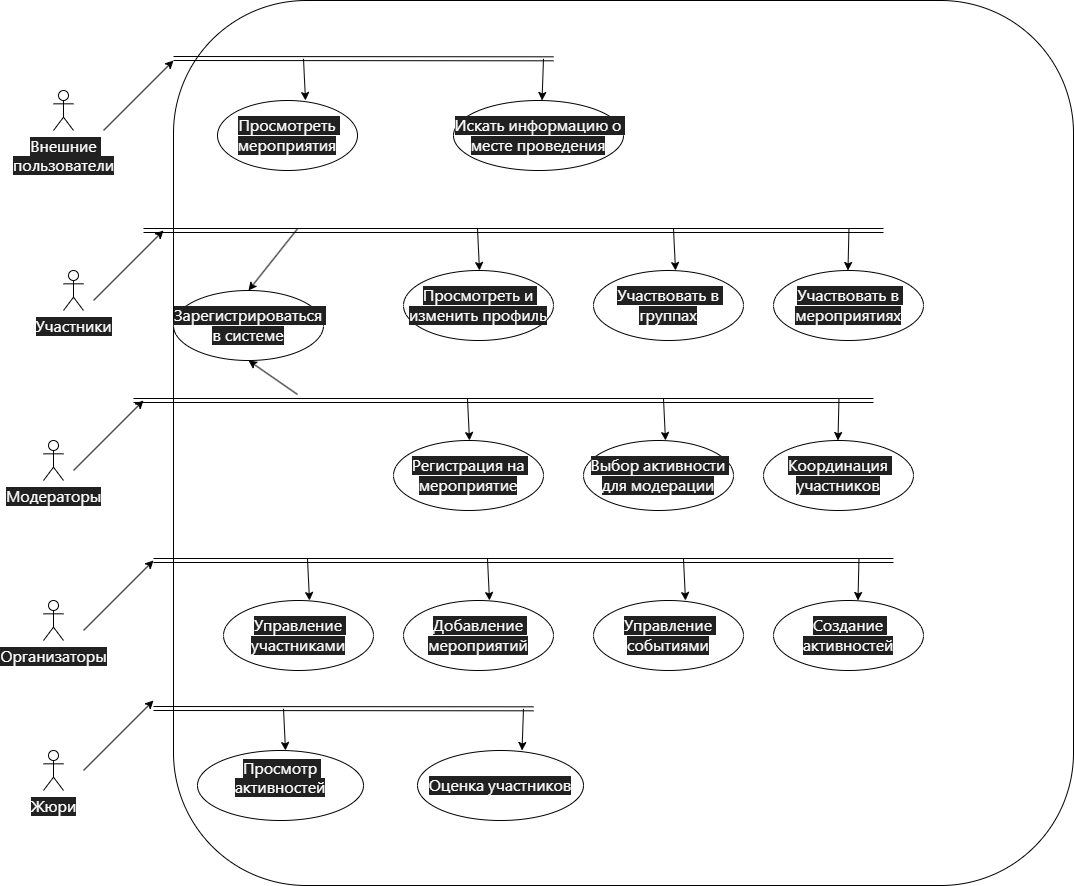

The diagram above was exported from draw.io. Its source (the exported page's mxGraphModel, read from the mxfile embedded in the PNG):
<mxGraphModel dx="1426" dy="781" grid="1" gridSize="10" guides="1" tooltips="1" connect="1" arrows="1" fold="1" page="1" pageScale="1" pageWidth="827" pageHeight="1169" math="0" shadow="0">
  <root>
    <mxCell id="0" />
    <mxCell id="1" parent="0" />
    <mxCell id="AsT1gkz_9xxzAhBfy4-9-1" value="&lt;span style=&quot;color: rgb(255, 255, 255); font-family: Roboto, -apple-system, BlinkMacSystemFont, &amp;quot;Apple Color Emoji&amp;quot;, &amp;quot;Segoe UI&amp;quot;, Oxygen, Ubuntu, Cantarell, &amp;quot;Fira Sans&amp;quot;, &amp;quot;Droid Sans&amp;quot;, &amp;quot;Helvetica Neue&amp;quot;, sans-serif; font-size: 16px; text-align: start; white-space: pre-wrap; background-color: rgb(33, 33, 33);&quot;&gt;Участники&lt;/span&gt;" style="shape=umlActor;verticalLabelPosition=bottom;verticalAlign=top;html=1;outlineConnect=0;" parent="1" vertex="1">
      <mxGeometry x="280" y="440" width="20" height="40" as="geometry" />
    </mxCell>
    <mxCell id="AsT1gkz_9xxzAhBfy4-9-2" value="&lt;span style=&quot;color: rgb(255, 255, 255); font-family: Roboto, -apple-system, BlinkMacSystemFont, &amp;quot;Apple Color Emoji&amp;quot;, &amp;quot;Segoe UI&amp;quot;, Oxygen, Ubuntu, Cantarell, &amp;quot;Fira Sans&amp;quot;, &amp;quot;Droid Sans&amp;quot;, &amp;quot;Helvetica Neue&amp;quot;, sans-serif; font-size: 16px; text-align: start; white-space: pre-wrap; background-color: rgb(33, 33, 33);&quot;&gt;Внешние пользователи&lt;/span&gt;" style="shape=umlActor;verticalLabelPosition=bottom;verticalAlign=top;html=1;outlineConnect=0;" parent="1" vertex="1">
      <mxGeometry x="270" y="260" width="20" height="40" as="geometry" />
    </mxCell>
    <mxCell id="AsT1gkz_9xxzAhBfy4-9-3" value="&lt;span style=&quot;color: rgb(255, 255, 255); font-family: Roboto, -apple-system, BlinkMacSystemFont, &amp;quot;Apple Color Emoji&amp;quot;, &amp;quot;Segoe UI&amp;quot;, Oxygen, Ubuntu, Cantarell, &amp;quot;Fira Sans&amp;quot;, &amp;quot;Droid Sans&amp;quot;, &amp;quot;Helvetica Neue&amp;quot;, sans-serif; font-size: 16px; text-align: start; white-space: pre-wrap; background-color: rgb(33, 33, 33);&quot;&gt;Модераторы&lt;/span&gt;" style="shape=umlActor;verticalLabelPosition=bottom;verticalAlign=top;html=1;outlineConnect=0;" parent="1" vertex="1">
      <mxGeometry x="260" y="610" width="20" height="40" as="geometry" />
    </mxCell>
    <mxCell id="AsT1gkz_9xxzAhBfy4-9-4" value="&lt;span style=&quot;color: rgb(255, 255, 255); font-family: Roboto, -apple-system, BlinkMacSystemFont, &amp;quot;Apple Color Emoji&amp;quot;, &amp;quot;Segoe UI&amp;quot;, Oxygen, Ubuntu, Cantarell, &amp;quot;Fira Sans&amp;quot;, &amp;quot;Droid Sans&amp;quot;, &amp;quot;Helvetica Neue&amp;quot;, sans-serif; font-size: 16px; text-align: start; white-space: pre-wrap; background-color: rgb(33, 33, 33);&quot;&gt;Жюри&lt;/span&gt;" style="shape=umlActor;verticalLabelPosition=bottom;verticalAlign=top;html=1;outlineConnect=0;" parent="1" vertex="1">
      <mxGeometry x="260" y="920" width="20" height="40" as="geometry" />
    </mxCell>
    <mxCell id="AsT1gkz_9xxzAhBfy4-9-5" value="&lt;span style=&quot;color: rgb(255, 255, 255); font-family: Roboto, -apple-system, BlinkMacSystemFont, &amp;quot;Apple Color Emoji&amp;quot;, &amp;quot;Segoe UI&amp;quot;, Oxygen, Ubuntu, Cantarell, &amp;quot;Fira Sans&amp;quot;, &amp;quot;Droid Sans&amp;quot;, &amp;quot;Helvetica Neue&amp;quot;, sans-serif; font-size: 16px; text-align: start; white-space: pre-wrap; background-color: rgb(33, 33, 33);&quot;&gt;Организаторы&lt;/span&gt;" style="shape=umlActor;verticalLabelPosition=bottom;verticalAlign=top;html=1;outlineConnect=0;" parent="1" vertex="1">
      <mxGeometry x="260" y="770" width="20" height="40" as="geometry" />
    </mxCell>
    <mxCell id="AsT1gkz_9xxzAhBfy4-9-11" value="" style="rounded=1;whiteSpace=wrap;html=1;" parent="1" vertex="1">
      <mxGeometry x="390" y="170" width="900" height="885" as="geometry" />
    </mxCell>
    <mxCell id="AsT1gkz_9xxzAhBfy4-9-12" value="&lt;span style=&quot;color: rgb(255, 255, 255); font-family: Roboto, -apple-system, BlinkMacSystemFont, &amp;quot;Apple Color Emoji&amp;quot;, &amp;quot;Segoe UI&amp;quot;, Oxygen, Ubuntu, Cantarell, &amp;quot;Fira Sans&amp;quot;, &amp;quot;Droid Sans&amp;quot;, &amp;quot;Helvetica Neue&amp;quot;, sans-serif; font-size: 16px; text-align: start; white-space-collapse: preserve; background-color: rgb(33, 33, 33);&quot;&gt;Просмотреть мероприятия&lt;/span&gt;" style="ellipse;whiteSpace=wrap;html=1;" parent="1" vertex="1">
      <mxGeometry x="434" y="270" width="140" height="70" as="geometry" />
    </mxCell>
    <mxCell id="AsT1gkz_9xxzAhBfy4-9-13" value="&lt;span style=&quot;color: rgb(255, 255, 255); font-family: Roboto, -apple-system, BlinkMacSystemFont, &amp;quot;Apple Color Emoji&amp;quot;, &amp;quot;Segoe UI&amp;quot;, Oxygen, Ubuntu, Cantarell, &amp;quot;Fira Sans&amp;quot;, &amp;quot;Droid Sans&amp;quot;, &amp;quot;Helvetica Neue&amp;quot;, sans-serif; font-size: 16px; text-align: start; white-space-collapse: preserve; background-color: rgb(33, 33, 33);&quot;&gt;Искать информацию о месте проведения&lt;/span&gt;" style="ellipse;whiteSpace=wrap;html=1;" parent="1" vertex="1">
      <mxGeometry x="670" y="270" width="170" height="70" as="geometry" />
    </mxCell>
    <mxCell id="AsT1gkz_9xxzAhBfy4-9-14" value="&lt;span style=&quot;color: rgb(255, 255, 255); font-family: Roboto, -apple-system, BlinkMacSystemFont, &amp;quot;Apple Color Emoji&amp;quot;, &amp;quot;Segoe UI&amp;quot;, Oxygen, Ubuntu, Cantarell, &amp;quot;Fira Sans&amp;quot;, &amp;quot;Droid Sans&amp;quot;, &amp;quot;Helvetica Neue&amp;quot;, sans-serif; font-size: 16px; text-align: start; white-space-collapse: preserve; background-color: rgb(33, 33, 33);&quot;&gt;Зарегистрироваться в системе&lt;/span&gt;" style="ellipse;whiteSpace=wrap;html=1;" parent="1" vertex="1">
      <mxGeometry x="390" y="460" width="150" height="70" as="geometry" />
    </mxCell>
    <mxCell id="AsT1gkz_9xxzAhBfy4-9-15" value="&lt;span style=&quot;color: rgb(255, 255, 255); font-family: Roboto, -apple-system, BlinkMacSystemFont, &amp;quot;Apple Color Emoji&amp;quot;, &amp;quot;Segoe UI&amp;quot;, Oxygen, Ubuntu, Cantarell, &amp;quot;Fira Sans&amp;quot;, &amp;quot;Droid Sans&amp;quot;, &amp;quot;Helvetica Neue&amp;quot;, sans-serif; font-size: 16px; text-align: start; white-space-collapse: preserve; background-color: rgb(33, 33, 33);&quot;&gt;Просмотреть и изменить профиль&lt;/span&gt;" style="ellipse;whiteSpace=wrap;html=1;" parent="1" vertex="1">
      <mxGeometry x="620" y="440" width="150" height="70" as="geometry" />
    </mxCell>
    <mxCell id="AsT1gkz_9xxzAhBfy4-9-16" value="&lt;span style=&quot;color: rgb(255, 255, 255); font-family: Roboto, -apple-system, BlinkMacSystemFont, &amp;quot;Apple Color Emoji&amp;quot;, &amp;quot;Segoe UI&amp;quot;, Oxygen, Ubuntu, Cantarell, &amp;quot;Fira Sans&amp;quot;, &amp;quot;Droid Sans&amp;quot;, &amp;quot;Helvetica Neue&amp;quot;, sans-serif; font-size: 16px; text-align: start; white-space-collapse: preserve; background-color: rgb(33, 33, 33);&quot;&gt;Участвовать в группах&lt;/span&gt;" style="ellipse;whiteSpace=wrap;html=1;" parent="1" vertex="1">
      <mxGeometry x="810" y="440" width="150" height="70" as="geometry" />
    </mxCell>
    <mxCell id="AsT1gkz_9xxzAhBfy4-9-17" value="&lt;span style=&quot;color: rgb(255, 255, 255); font-family: Roboto, -apple-system, BlinkMacSystemFont, &amp;quot;Apple Color Emoji&amp;quot;, &amp;quot;Segoe UI&amp;quot;, Oxygen, Ubuntu, Cantarell, &amp;quot;Fira Sans&amp;quot;, &amp;quot;Droid Sans&amp;quot;, &amp;quot;Helvetica Neue&amp;quot;, sans-serif; font-size: 16px; text-align: start; white-space-collapse: preserve; background-color: rgb(33, 33, 33);&quot;&gt;Участвовать в мероприятиях&lt;/span&gt;" style="ellipse;whiteSpace=wrap;html=1;" parent="1" vertex="1">
      <mxGeometry x="990" y="440" width="150" height="70" as="geometry" />
    </mxCell>
    <mxCell id="AsT1gkz_9xxzAhBfy4-9-19" value="&lt;span style=&quot;color: rgb(255, 255, 255); font-family: Roboto, -apple-system, BlinkMacSystemFont, &amp;quot;Apple Color Emoji&amp;quot;, &amp;quot;Segoe UI&amp;quot;, Oxygen, Ubuntu, Cantarell, &amp;quot;Fira Sans&amp;quot;, &amp;quot;Droid Sans&amp;quot;, &amp;quot;Helvetica Neue&amp;quot;, sans-serif; font-size: 16px; text-align: start; white-space-collapse: preserve; background-color: rgb(33, 33, 33);&quot;&gt;Регистрация на мероприятие&lt;/span&gt;" style="ellipse;whiteSpace=wrap;html=1;" parent="1" vertex="1">
      <mxGeometry x="610" y="610" width="150" height="70" as="geometry" />
    </mxCell>
    <mxCell id="AsT1gkz_9xxzAhBfy4-9-20" value="&lt;span style=&quot;color: rgb(255, 255, 255); font-family: Roboto, -apple-system, BlinkMacSystemFont, &amp;quot;Apple Color Emoji&amp;quot;, &amp;quot;Segoe UI&amp;quot;, Oxygen, Ubuntu, Cantarell, &amp;quot;Fira Sans&amp;quot;, &amp;quot;Droid Sans&amp;quot;, &amp;quot;Helvetica Neue&amp;quot;, sans-serif; font-size: 16px; text-align: start; white-space-collapse: preserve; background-color: rgb(33, 33, 33);&quot;&gt;Выбор активности для модерации&lt;/span&gt;" style="ellipse;whiteSpace=wrap;html=1;" parent="1" vertex="1">
      <mxGeometry x="800" y="610" width="150" height="70" as="geometry" />
    </mxCell>
    <mxCell id="AsT1gkz_9xxzAhBfy4-9-21" value="&lt;span style=&quot;color: rgb(255, 255, 255); font-family: Roboto, -apple-system, BlinkMacSystemFont, &amp;quot;Apple Color Emoji&amp;quot;, &amp;quot;Segoe UI&amp;quot;, Oxygen, Ubuntu, Cantarell, &amp;quot;Fira Sans&amp;quot;, &amp;quot;Droid Sans&amp;quot;, &amp;quot;Helvetica Neue&amp;quot;, sans-serif; font-size: 16px; text-align: start; white-space-collapse: preserve; background-color: rgb(33, 33, 33);&quot;&gt;Координация участников&lt;/span&gt;" style="ellipse;whiteSpace=wrap;html=1;" parent="1" vertex="1">
      <mxGeometry x="980" y="610" width="150" height="70" as="geometry" />
    </mxCell>
    <mxCell id="AsT1gkz_9xxzAhBfy4-9-22" value="&lt;span style=&quot;color: rgb(255, 255, 255); font-family: Roboto, -apple-system, BlinkMacSystemFont, &amp;quot;Apple Color Emoji&amp;quot;, &amp;quot;Segoe UI&amp;quot;, Oxygen, Ubuntu, Cantarell, &amp;quot;Fira Sans&amp;quot;, &amp;quot;Droid Sans&amp;quot;, &amp;quot;Helvetica Neue&amp;quot;, sans-serif; font-size: 16px; text-align: start; white-space-collapse: preserve; background-color: rgb(33, 33, 33);&quot;&gt;Управление участниками&lt;/span&gt;" style="ellipse;whiteSpace=wrap;html=1;" parent="1" vertex="1">
      <mxGeometry x="440" y="770" width="150" height="70" as="geometry" />
    </mxCell>
    <mxCell id="AsT1gkz_9xxzAhBfy4-9-23" value="&lt;span style=&quot;color: rgb(255, 255, 255); font-family: Roboto, -apple-system, BlinkMacSystemFont, &amp;quot;Apple Color Emoji&amp;quot;, &amp;quot;Segoe UI&amp;quot;, Oxygen, Ubuntu, Cantarell, &amp;quot;Fira Sans&amp;quot;, &amp;quot;Droid Sans&amp;quot;, &amp;quot;Helvetica Neue&amp;quot;, sans-serif; font-size: 16px; text-align: start; white-space-collapse: preserve; background-color: rgb(33, 33, 33);&quot;&gt;Добавление мероприятий&lt;/span&gt;" style="ellipse;whiteSpace=wrap;html=1;" parent="1" vertex="1">
      <mxGeometry x="620" y="770" width="150" height="70" as="geometry" />
    </mxCell>
    <mxCell id="AsT1gkz_9xxzAhBfy4-9-24" value="&lt;span style=&quot;color: rgb(255, 255, 255); font-family: Roboto, -apple-system, BlinkMacSystemFont, &amp;quot;Apple Color Emoji&amp;quot;, &amp;quot;Segoe UI&amp;quot;, Oxygen, Ubuntu, Cantarell, &amp;quot;Fira Sans&amp;quot;, &amp;quot;Droid Sans&amp;quot;, &amp;quot;Helvetica Neue&amp;quot;, sans-serif; font-size: 16px; text-align: start; white-space-collapse: preserve; background-color: rgb(33, 33, 33);&quot;&gt;Управление событиями&lt;/span&gt;" style="ellipse;whiteSpace=wrap;html=1;" parent="1" vertex="1">
      <mxGeometry x="810" y="770" width="150" height="70" as="geometry" />
    </mxCell>
    <mxCell id="AsT1gkz_9xxzAhBfy4-9-25" value="&lt;span style=&quot;color: rgb(255, 255, 255); font-family: Roboto, -apple-system, BlinkMacSystemFont, &amp;quot;Apple Color Emoji&amp;quot;, &amp;quot;Segoe UI&amp;quot;, Oxygen, Ubuntu, Cantarell, &amp;quot;Fira Sans&amp;quot;, &amp;quot;Droid Sans&amp;quot;, &amp;quot;Helvetica Neue&amp;quot;, sans-serif; font-size: 16px; text-align: start; white-space-collapse: preserve; background-color: rgb(33, 33, 33);&quot;&gt;Создание активностей&lt;/span&gt;" style="ellipse;whiteSpace=wrap;html=1;" parent="1" vertex="1">
      <mxGeometry x="990" y="770" width="150" height="70" as="geometry" />
    </mxCell>
    <mxCell id="AsT1gkz_9xxzAhBfy4-9-26" value="&#10;&lt;span style=&quot;color: rgb(255, 255, 255); font-family: Roboto, -apple-system, BlinkMacSystemFont, &amp;quot;Apple Color Emoji&amp;quot;, &amp;quot;Segoe UI&amp;quot;, Oxygen, Ubuntu, Cantarell, &amp;quot;Fira Sans&amp;quot;, &amp;quot;Droid Sans&amp;quot;, &amp;quot;Helvetica Neue&amp;quot;, sans-serif; font-size: 16px; font-style: normal; font-variant-ligatures: normal; font-variant-caps: normal; font-weight: 400; letter-spacing: normal; orphans: 2; text-align: start; text-indent: 0px; text-transform: none; widows: 2; word-spacing: 0px; -webkit-text-stroke-width: 0px; white-space: pre-wrap; background-color: rgb(33, 33, 33); text-decoration-thickness: initial; text-decoration-style: initial; text-decoration-color: initial; display: inline !important; float: none;&quot;&gt;Просмотр активностей&lt;/span&gt;&#10;&#10;" style="ellipse;whiteSpace=wrap;html=1;" parent="1" vertex="1">
      <mxGeometry x="414" y="920" width="166" height="70" as="geometry" />
    </mxCell>
    <mxCell id="AsT1gkz_9xxzAhBfy4-9-27" value="&lt;span style=&quot;color: rgb(255, 255, 255); font-family: Roboto, -apple-system, BlinkMacSystemFont, &amp;quot;Apple Color Emoji&amp;quot;, &amp;quot;Segoe UI&amp;quot;, Oxygen, Ubuntu, Cantarell, &amp;quot;Fira Sans&amp;quot;, &amp;quot;Droid Sans&amp;quot;, &amp;quot;Helvetica Neue&amp;quot;, sans-serif; font-size: 16px; text-align: start; white-space-collapse: preserve; background-color: rgb(33, 33, 33);&quot;&gt;Оценка участников&lt;/span&gt;" style="ellipse;whiteSpace=wrap;html=1;" parent="1" vertex="1">
      <mxGeometry x="634" y="920" width="166" height="70" as="geometry" />
    </mxCell>
    <mxCell id="AsT1gkz_9xxzAhBfy4-9-29" value="" style="endArrow=classic;html=1;rounded=0;shape=link;" parent="1" edge="1">
      <mxGeometry width="50" height="50" relative="1" as="geometry">
        <mxPoint x="370" y="878" as="sourcePoint" />
        <mxPoint x="750" y="878.32" as="targetPoint" />
      </mxGeometry>
    </mxCell>
    <mxCell id="AsT1gkz_9xxzAhBfy4-9-30" value="" style="endArrow=classic;html=1;rounded=0;entryX=0.5;entryY=0.024;entryDx=0;entryDy=0;entryPerimeter=0;" parent="1" edge="1">
      <mxGeometry width="50" height="50" relative="1" as="geometry">
        <mxPoint x="500" y="878.32" as="sourcePoint" />
        <mxPoint x="502" y="920.0000000000001" as="targetPoint" />
      </mxGeometry>
    </mxCell>
    <mxCell id="AsT1gkz_9xxzAhBfy4-9-31" value="" style="endArrow=classic;html=1;rounded=0;entryX=0.462;entryY=0.024;entryDx=0;entryDy=0;entryPerimeter=0;" parent="1" edge="1">
      <mxGeometry width="50" height="50" relative="1" as="geometry">
        <mxPoint x="740" y="878.32" as="sourcePoint" />
        <mxPoint x="738.5399999999995" y="919.9999999999999" as="targetPoint" />
      </mxGeometry>
    </mxCell>
    <mxCell id="AsT1gkz_9xxzAhBfy4-9-32" value="" style="endArrow=classic;html=1;rounded=0;shape=link;" parent="1" edge="1">
      <mxGeometry width="50" height="50" relative="1" as="geometry">
        <mxPoint x="360" y="400" as="sourcePoint" />
        <mxPoint x="1100" y="400" as="targetPoint" />
      </mxGeometry>
    </mxCell>
    <mxCell id="AsT1gkz_9xxzAhBfy4-9-33" value="" style="endArrow=classic;html=1;rounded=0;entryX=0.5;entryY=0.024;entryDx=0;entryDy=0;entryPerimeter=0;" parent="1" edge="1">
      <mxGeometry width="50" height="50" relative="1" as="geometry">
        <mxPoint x="890" y="398.32" as="sourcePoint" />
        <mxPoint x="892" y="440.00000000000006" as="targetPoint" />
      </mxGeometry>
    </mxCell>
    <mxCell id="AsT1gkz_9xxzAhBfy4-9-34" value="" style="endArrow=classic;html=1;rounded=0;entryX=0.462;entryY=0.024;entryDx=0;entryDy=0;entryPerimeter=0;" parent="1" edge="1">
      <mxGeometry width="50" height="50" relative="1" as="geometry">
        <mxPoint x="1065.47" y="398" as="sourcePoint" />
        <mxPoint x="1064.47" y="440" as="targetPoint" />
      </mxGeometry>
    </mxCell>
    <mxCell id="AsT1gkz_9xxzAhBfy4-9-38" value="" style="endArrow=classic;html=1;rounded=0;entryX=0.5;entryY=0.024;entryDx=0;entryDy=0;entryPerimeter=0;" parent="1" edge="1">
      <mxGeometry width="50" height="50" relative="1" as="geometry">
        <mxPoint x="694" y="398.32" as="sourcePoint" />
        <mxPoint x="696" y="440.00000000000006" as="targetPoint" />
      </mxGeometry>
    </mxCell>
    <mxCell id="AsT1gkz_9xxzAhBfy4-9-39" value="" style="endArrow=classic;html=1;rounded=0;entryX=0.5;entryY=0;entryDx=0;entryDy=0;" parent="1" edge="1" target="AsT1gkz_9xxzAhBfy4-9-14">
      <mxGeometry width="50" height="50" relative="1" as="geometry">
        <mxPoint x="514" y="398.32" as="sourcePoint" />
        <mxPoint x="516" y="440.00000000000006" as="targetPoint" />
      </mxGeometry>
    </mxCell>
    <mxCell id="AsT1gkz_9xxzAhBfy4-9-40" value="" style="endArrow=classic;html=1;rounded=0;shape=link;" parent="1" edge="1">
      <mxGeometry width="50" height="50" relative="1" as="geometry">
        <mxPoint x="350" y="570" as="sourcePoint" />
        <mxPoint x="1090" y="570" as="targetPoint" />
      </mxGeometry>
    </mxCell>
    <mxCell id="AsT1gkz_9xxzAhBfy4-9-41" value="" style="endArrow=classic;html=1;rounded=0;entryX=0.5;entryY=0.024;entryDx=0;entryDy=0;entryPerimeter=0;" parent="1" edge="1">
      <mxGeometry width="50" height="50" relative="1" as="geometry">
        <mxPoint x="880" y="568.3199999999999" as="sourcePoint" />
        <mxPoint x="882" y="610" as="targetPoint" />
      </mxGeometry>
    </mxCell>
    <mxCell id="AsT1gkz_9xxzAhBfy4-9-42" value="" style="endArrow=classic;html=1;rounded=0;entryX=0.462;entryY=0.024;entryDx=0;entryDy=0;entryPerimeter=0;" parent="1" edge="1">
      <mxGeometry width="50" height="50" relative="1" as="geometry">
        <mxPoint x="1055.47" y="568" as="sourcePoint" />
        <mxPoint x="1054.47" y="610" as="targetPoint" />
      </mxGeometry>
    </mxCell>
    <mxCell id="AsT1gkz_9xxzAhBfy4-9-43" value="" style="endArrow=classic;html=1;rounded=0;entryX=0.5;entryY=0.024;entryDx=0;entryDy=0;entryPerimeter=0;" parent="1" edge="1">
      <mxGeometry width="50" height="50" relative="1" as="geometry">
        <mxPoint x="684" y="568.3199999999999" as="sourcePoint" />
        <mxPoint x="686" y="610" as="targetPoint" />
      </mxGeometry>
    </mxCell>
    <mxCell id="AsT1gkz_9xxzAhBfy4-9-44" value="" style="endArrow=classic;html=1;rounded=0;entryX=0.5;entryY=1;entryDx=0;entryDy=0;" parent="1" edge="1" target="AsT1gkz_9xxzAhBfy4-9-14">
      <mxGeometry width="50" height="50" relative="1" as="geometry">
        <mxPoint x="514" y="563.9999999999999" as="sourcePoint" />
        <mxPoint x="514" y="600" as="targetPoint" />
      </mxGeometry>
    </mxCell>
    <mxCell id="AsT1gkz_9xxzAhBfy4-9-45" value="" style="endArrow=classic;html=1;rounded=0;shape=link;" parent="1" edge="1">
      <mxGeometry width="50" height="50" relative="1" as="geometry">
        <mxPoint x="370" y="730" as="sourcePoint" />
        <mxPoint x="1110" y="730" as="targetPoint" />
      </mxGeometry>
    </mxCell>
    <mxCell id="AsT1gkz_9xxzAhBfy4-9-46" value="" style="endArrow=classic;html=1;rounded=0;entryX=0.5;entryY=0.024;entryDx=0;entryDy=0;entryPerimeter=0;" parent="1" edge="1">
      <mxGeometry width="50" height="50" relative="1" as="geometry">
        <mxPoint x="900" y="728.3199999999999" as="sourcePoint" />
        <mxPoint x="902" y="770" as="targetPoint" />
      </mxGeometry>
    </mxCell>
    <mxCell id="AsT1gkz_9xxzAhBfy4-9-47" value="" style="endArrow=classic;html=1;rounded=0;entryX=0.462;entryY=0.024;entryDx=0;entryDy=0;entryPerimeter=0;" parent="1" edge="1">
      <mxGeometry width="50" height="50" relative="1" as="geometry">
        <mxPoint x="1075.47" y="728" as="sourcePoint" />
        <mxPoint x="1074.47" y="770" as="targetPoint" />
      </mxGeometry>
    </mxCell>
    <mxCell id="AsT1gkz_9xxzAhBfy4-9-48" value="" style="endArrow=classic;html=1;rounded=0;entryX=0.5;entryY=0.024;entryDx=0;entryDy=0;entryPerimeter=0;" parent="1" edge="1">
      <mxGeometry width="50" height="50" relative="1" as="geometry">
        <mxPoint x="704" y="728.3199999999999" as="sourcePoint" />
        <mxPoint x="706" y="770" as="targetPoint" />
      </mxGeometry>
    </mxCell>
    <mxCell id="AsT1gkz_9xxzAhBfy4-9-49" value="" style="endArrow=classic;html=1;rounded=0;entryX=0.5;entryY=0.024;entryDx=0;entryDy=0;entryPerimeter=0;" parent="1" edge="1">
      <mxGeometry width="50" height="50" relative="1" as="geometry">
        <mxPoint x="524" y="728.3199999999999" as="sourcePoint" />
        <mxPoint x="526" y="770" as="targetPoint" />
      </mxGeometry>
    </mxCell>
    <mxCell id="AsT1gkz_9xxzAhBfy4-9-50" value="" style="endArrow=classic;html=1;rounded=0;" parent="1" edge="1">
      <mxGeometry width="50" height="50" relative="1" as="geometry">
        <mxPoint x="320" y="300" as="sourcePoint" />
        <mxPoint x="390" y="230" as="targetPoint" />
      </mxGeometry>
    </mxCell>
    <mxCell id="AsT1gkz_9xxzAhBfy4-9-51" value="" style="endArrow=classic;html=1;rounded=0;shape=link;" parent="1" edge="1">
      <mxGeometry width="50" height="50" relative="1" as="geometry">
        <mxPoint x="390" y="228" as="sourcePoint" />
        <mxPoint x="770" y="228.32000000000005" as="targetPoint" />
      </mxGeometry>
    </mxCell>
    <mxCell id="AsT1gkz_9xxzAhBfy4-9-52" value="" style="endArrow=classic;html=1;rounded=0;entryX=0.5;entryY=0.024;entryDx=0;entryDy=0;entryPerimeter=0;" parent="1" edge="1">
      <mxGeometry width="50" height="50" relative="1" as="geometry">
        <mxPoint x="520" y="228.32000000000005" as="sourcePoint" />
        <mxPoint x="522" y="270.0000000000001" as="targetPoint" />
      </mxGeometry>
    </mxCell>
    <mxCell id="AsT1gkz_9xxzAhBfy4-9-53" value="" style="endArrow=classic;html=1;rounded=0;entryX=0.462;entryY=0.024;entryDx=0;entryDy=0;entryPerimeter=0;" parent="1" edge="1">
      <mxGeometry width="50" height="50" relative="1" as="geometry">
        <mxPoint x="760" y="228.32000000000005" as="sourcePoint" />
        <mxPoint x="758.5399999999995" y="269.9999999999999" as="targetPoint" />
      </mxGeometry>
    </mxCell>
    <mxCell id="AsT1gkz_9xxzAhBfy4-9-57" value="" style="endArrow=classic;html=1;rounded=0;" parent="1" edge="1">
      <mxGeometry width="50" height="50" relative="1" as="geometry">
        <mxPoint x="310" y="470" as="sourcePoint" />
        <mxPoint x="380" y="400" as="targetPoint" />
      </mxGeometry>
    </mxCell>
    <mxCell id="AsT1gkz_9xxzAhBfy4-9-58" value="" style="endArrow=classic;html=1;rounded=0;" parent="1" edge="1">
      <mxGeometry width="50" height="50" relative="1" as="geometry">
        <mxPoint x="290" y="640" as="sourcePoint" />
        <mxPoint x="360" y="570" as="targetPoint" />
      </mxGeometry>
    </mxCell>
    <mxCell id="AsT1gkz_9xxzAhBfy4-9-59" value="" style="endArrow=classic;html=1;rounded=0;" parent="1" edge="1">
      <mxGeometry width="50" height="50" relative="1" as="geometry">
        <mxPoint x="300" y="800" as="sourcePoint" />
        <mxPoint x="370" y="730" as="targetPoint" />
      </mxGeometry>
    </mxCell>
    <mxCell id="AsT1gkz_9xxzAhBfy4-9-60" value="" style="endArrow=classic;html=1;rounded=0;" parent="1" edge="1">
      <mxGeometry width="50" height="50" relative="1" as="geometry">
        <mxPoint x="300" y="940" as="sourcePoint" />
        <mxPoint x="370" y="870" as="targetPoint" />
      </mxGeometry>
    </mxCell>
  </root>
</mxGraphModel>